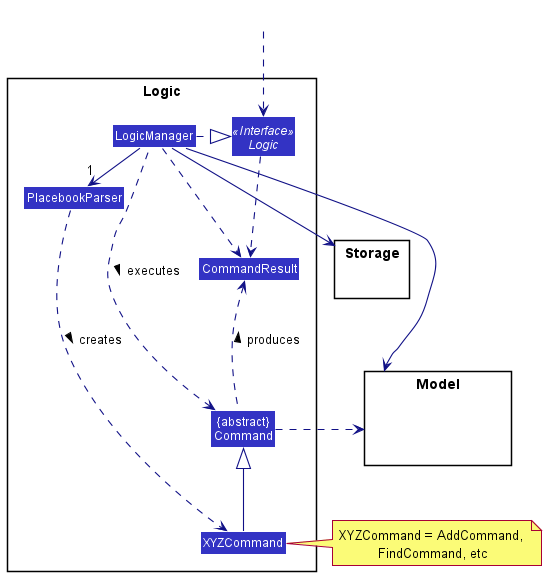

The diagram above was rendered by PlantUML. Its source (embedded in the PNG):
@startuml
!include style.puml
skinparam arrowThickness 1.1
skinparam arrowColor LOGIC_COLOR_T4
skinparam classBackgroundColor LOGIC_COLOR

package Logic {

Class PlacebookParser
Class XYZCommand
Class CommandResult
Class "{abstract}\nCommand" as Command


Interface Logic <<Interface>>
Class LogicManager
}

package Model{
Class HiddenModel #FFFFFF
}

package Storage{
}

Class HiddenOutside #FFFFFF
HiddenOutside ..> Logic

LogicManager .right.|> Logic
LogicManager -right->"1" PlacebookParser
PlacebookParser ..> XYZCommand : creates >

XYZCommand -up-|> Command
LogicManager .left.> Command : executes >

LogicManager --> Model
LogicManager --> Storage
Storage --[hidden] Model
Command .[hidden]up.> Storage
Command .right.> Model
note right of XYZCommand: XYZCommand = AddCommand, \nFindCommand, etc

Logic ..> CommandResult
LogicManager .down.> CommandResult
Command .up.> CommandResult : produces >
@enduml